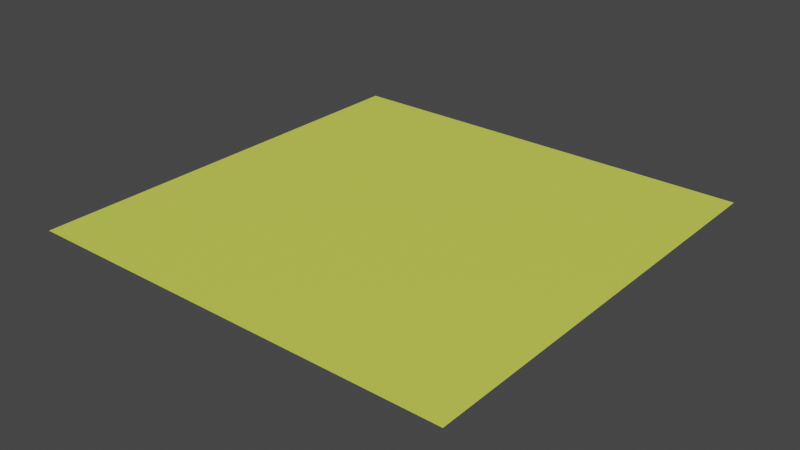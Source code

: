 # Source: floor_tile.blend  (saved by Blender 3.5.10; exported with 4.5.12 LTS)
import bpy
from mathutils import Matrix  # noqa: F401  (used for matrix-valued properties, if any)

bpy.ops.wm.read_factory_settings(use_empty=True)
scene = bpy.context.scene
scene.name = 'Scene'

# ---- collections
col_collection = bpy.data.collections.new('Collection'); scene.collection.children.link(col_collection)

# ---- materials (node trees are filled in below, after node groups)
mat_floor = bpy.data.materials.new('floor')
mat_floor.alpha_threshold = 0.0
mat_floor.use_transparent_shadow = False
mat_floor.roughness = 0.5
mat_floor.line_color = (0.0, 0.0, 0.0, 1.0)

# ---- material node trees
mat_floor.use_nodes = True; mat_floor.node_tree.nodes.clear()
_N = mat_floor.node_tree.nodes; _L = mat_floor.node_tree.links
n0 = _N.new('ShaderNodeOutputMaterial'); n0.name = 'Material Output'; n0.location = (300, 300)
n1 = _N.new('ShaderNodeBsdfPrincipled'); n1.name = 'Principled BSDF'; n1.location = (10, 300)
n1.distribution = 'GGX'
n1.subsurface_method = 'RANDOM_WALK_SKIN'
n1.inputs[0].default_value = (0.7177, 0.8, 0.09705, 1.0)
n1.inputs[3].default_value = 1.45
n1.inputs[27].default_value = (0.0, 0.0, 0.0, 1.0)
n1.inputs[28].default_value = 1.0
_L.new(n1.outputs[0], n0.inputs[0])
n0.is_active_output = True

# ---- world
world_world = bpy.data.worlds.new('World'); scene.world = world_world
world_world.use_nodes = True; world_world.node_tree.nodes.clear()
_N = world_world.node_tree.nodes; _L = world_world.node_tree.links
n0 = _N.new('ShaderNodeOutputWorld'); n0.name = 'World Output'; n0.location = (300, 300)
n1 = _N.new('ShaderNodeBackground'); n1.name = 'Background'; n1.location = (10, 300)
n1.inputs[0].default_value = (0.05088, 0.05088, 0.05088, 1.0)
_L.new(n1.outputs[0], n0.inputs[0])
n0.is_active_output = True
world_world.color = (0.05088, 0.05088, 0.05088)
world_world.use_sun_shadow = False
world_world.sun_shadow_jitter_overblur = 0.0

# ---- meshes
me_plane = bpy.data.meshes.new('Plane')
me_plane.from_pydata([(-25.0, -25.0, 0.0), (25.0, -25.0, 0.0), (-25.0, 25.0, 0.0), (25.0, 25.0, 0.0)], [], [(0, 1, 3, 2)])
_uv = me_plane.uv_layers.new(name='UVMap')
_uv.uv.foreach_set('vector', [0.0, 0.0, 1.0, 0.0, 1.0, 1.0, 0.0, 1.0])
me_plane.materials.append(mat_floor)
me_plane.update()

# ---- objects
ob_plane = bpy.data.objects.new('Plane', me_plane)

# ---- transforms, parenting, visibility, modifiers, constraints
ob_plane.location = (0.0, 0.0, 0.0)
ob_plane.scale = (1.0, 1.0, 1.0)
_m = ob_plane.modifiers.new('Triangulate', 'TRIANGULATE')
_m = ob_plane.modifiers.new('Subdivision', 'SUBSURF')
_m.subdivision_type = 'SIMPLE'
_m.levels = 5
_m.render_levels = 4
_m = ob_plane.modifiers.new('Displace', 'DISPLACE')
_m.texture_coords = 'UV'

# ---- collection membership
col_collection.objects.link(ob_plane)

# ---- scene / render settings (as saved in the file)
scene.frame_start = 1; scene.frame_end = 250; scene.frame_set(1)
scene.render.engine = 'BLENDER_EEVEE_NEXT'
scene.cycles.sampling_pattern = 'TABULATED_SOBOL'
scene.view_settings.view_transform = 'Filmic'
bpy.context.view_layer.update()

# ---- added for rendering (the .blend has no active camera and no usable light): camera, sun
cam_auto = bpy.data.cameras.new('AutoCamera')
cam_auto.lens = 50.0
cam_auto.sensor_width = 36.0
cam_auto.clip_end = 1148.17
ob_auto_camera = bpy.data.objects.new('AutoCamera', cam_auto)
scene.collection.objects.link(ob_auto_camera)
ob_auto_camera.location = (65.4232, -78.5079, 51.8386)
ob_auto_camera.rotation_euler = (1.09748, -7.21219e-08, 0.694738)
scene.camera = ob_auto_camera
light_auto_sun = bpy.data.lights.new('AutoSun', 'SUN')
light_auto_sun.energy = 3.0
light_auto_sun.angle = 0.0523599
ob_auto_sun = bpy.data.objects.new('AutoSun', light_auto_sun)
scene.collection.objects.link(ob_auto_sun)
ob_auto_sun.rotation_euler = (0.872665, 0.174533, 0.523599)
bpy.context.view_layer.update()
